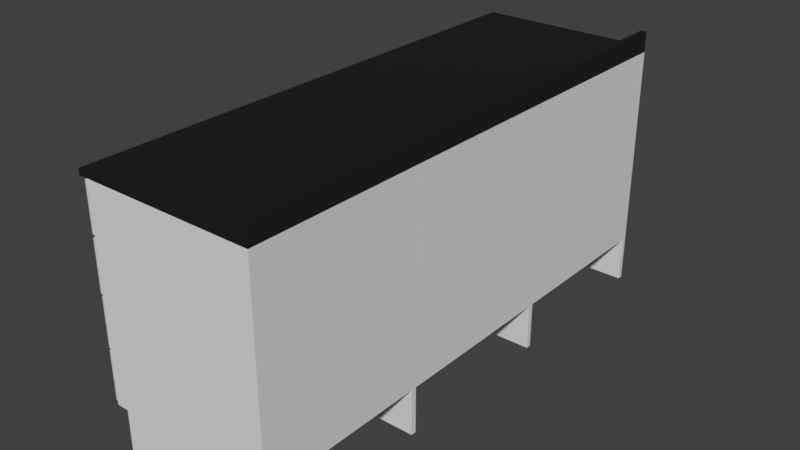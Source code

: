 # Source: CabinetGroup.blend  (saved by Blender 2.79.0; exported with 4.5.12 LTS)
import bpy
from mathutils import Matrix  # noqa: F401  (used for matrix-valued properties, if any)

bpy.ops.wm.read_factory_settings(use_empty=True)
scene = bpy.context.scene
scene.name = 'Scene'

# ---- collections
col_collection_1 = bpy.data.collections.new('Collection 1'); scene.collection.children.link(col_collection_1)

# ---- materials (node trees are filled in below, after node groups)
mat_cabinet_material = bpy.data.materials.new('Cabinet_material')
mat_cabinet_material.alpha_threshold = 0.0
mat_cabinet_material.roughness = 0.5
mat_baseboard_material = bpy.data.materials.new('Baseboard_material')
mat_baseboard_material.alpha_threshold = 0.0
mat_baseboard_material.roughness = 0.5
mat_door_material = bpy.data.materials.new('Door_material')
mat_door_material.alpha_threshold = 0.0
mat_door_material.roughness = 0.5
mat_countertop_material = bpy.data.materials.new('countertop_material')
mat_countertop_material.alpha_threshold = 0.0
mat_countertop_material.diffuse_color = (0.2, 0.2, 0.2, 1.0)
mat_countertop_material.roughness = 0.5
mat_drawer_material = bpy.data.materials.new('Drawer_material')
mat_drawer_material.alpha_threshold = 0.0
mat_drawer_material.diffuse_color = (0.6, 0.6, 0.6, 1.0)
mat_drawer_material.roughness = 0.5

# ---- material node trees
mat_cabinet_material.use_nodes = True; mat_cabinet_material.node_tree.nodes.clear()
_N = mat_cabinet_material.node_tree.nodes; _L = mat_cabinet_material.node_tree.links
n0 = _N.new('ShaderNodeOutputMaterial'); n0.name = 'Material Output'; n0.location = (1100, 160)
n1 = _N.new('ShaderNodeBsdfDiffuse'); n1.name = 'Diffuse BSDF'; n1.location = (200, 320)
n1.label = 'Diffuse BSDF'
n2 = _N.new('ShaderNodeBsdfAnisotropic'); n2.name = 'Glossy_0'; n2.location = (200, 0)
n2.distribution = 'GGX'
n2.inputs[1].default_value = 0.4472
n3 = _N.new('ShaderNodeMixShader'); n3.name = 'Mix_0'; n3.location = (500, 160)
n3.inputs[0].default_value = 0.1
_L.new(n1.outputs[0], n3.inputs[1])
_L.new(n2.outputs[0], n3.inputs[2])
_L.new(n3.outputs[0], n0.inputs[0])
n0.is_active_output = True
mat_baseboard_material.use_nodes = True; mat_baseboard_material.node_tree.nodes.clear()
_N = mat_baseboard_material.node_tree.nodes; _L = mat_baseboard_material.node_tree.links
n0 = _N.new('ShaderNodeOutputMaterial'); n0.name = 'Material Output'; n0.location = (1100, 160)
n1 = _N.new('ShaderNodeBsdfDiffuse'); n1.name = 'Diffuse BSDF'; n1.location = (200, 320)
n1.label = 'Diffuse BSDF'
n2 = _N.new('ShaderNodeBsdfAnisotropic'); n2.name = 'Glossy_0'; n2.location = (200, 0)
n2.distribution = 'GGX'
n2.inputs[1].default_value = 0.4472
n3 = _N.new('ShaderNodeMixShader'); n3.name = 'Mix_0'; n3.location = (500, 160)
n3.inputs[0].default_value = 0.1
_L.new(n1.outputs[0], n3.inputs[1])
_L.new(n2.outputs[0], n3.inputs[2])
_L.new(n3.outputs[0], n0.inputs[0])
n0.is_active_output = True
mat_door_material.use_nodes = True; mat_door_material.node_tree.nodes.clear()
_N = mat_door_material.node_tree.nodes; _L = mat_door_material.node_tree.links
n0 = _N.new('ShaderNodeOutputMaterial'); n0.name = 'Material Output'; n0.location = (1100, 160)
n1 = _N.new('ShaderNodeBsdfDiffuse'); n1.name = 'Diffuse BSDF'; n1.location = (200, 320)
n1.label = 'Diffuse BSDF'
n2 = _N.new('ShaderNodeBsdfAnisotropic'); n2.name = 'Glossy_0'; n2.location = (200, 0)
n2.distribution = 'GGX'
n2.inputs[1].default_value = 0.4472
n3 = _N.new('ShaderNodeMixShader'); n3.name = 'Mix_0'; n3.location = (500, 160)
n3.inputs[0].default_value = 0.1
_L.new(n1.outputs[0], n3.inputs[1])
_L.new(n2.outputs[0], n3.inputs[2])
_L.new(n3.outputs[0], n0.inputs[0])
n0.is_active_output = True
mat_countertop_material.use_nodes = True; mat_countertop_material.node_tree.nodes.clear()
_N = mat_countertop_material.node_tree.nodes; _L = mat_countertop_material.node_tree.links
n0 = _N.new('ShaderNodeOutputMaterial'); n0.name = 'Material Output'; n0.location = (1100, 160)
n1 = _N.new('ShaderNodeBsdfDiffuse'); n1.name = 'Diffuse BSDF'; n1.location = (200, 320)
n1.label = 'Diffuse BSDF'
n1.inputs[0].default_value = (0.0, 0.0, 0.0, 1.0)
n2 = _N.new('ShaderNodeBsdfAnisotropic'); n2.name = 'Glossy_0'; n2.location = (200, 0)
n2.distribution = 'GGX'
n2.inputs[1].default_value = 0.4472
n3 = _N.new('ShaderNodeMixShader'); n3.name = 'Mix_0'; n3.location = (500, 160)
n3.inputs[0].default_value = 0.15
_L.new(n1.outputs[0], n3.inputs[1])
_L.new(n2.outputs[0], n3.inputs[2])
_L.new(n3.outputs[0], n0.inputs[0])
n0.is_active_output = True
mat_drawer_material.use_nodes = True; mat_drawer_material.node_tree.nodes.clear()
_N = mat_drawer_material.node_tree.nodes; _L = mat_drawer_material.node_tree.links
n0 = _N.new('ShaderNodeOutputMaterial'); n0.name = 'Material Output'; n0.location = (1100, 160)
n1 = _N.new('ShaderNodeBsdfDiffuse'); n1.name = 'Diffuse BSDF'; n1.location = (200, 320)
n1.label = 'Diffuse BSDF'
n2 = _N.new('ShaderNodeBsdfAnisotropic'); n2.name = 'Glossy_0'; n2.location = (200, 0)
n2.distribution = 'GGX'
n2.inputs[1].default_value = 0.4472
n3 = _N.new('ShaderNodeMixShader'); n3.name = 'Mix_0'; n3.location = (500, 160)
n3.inputs[0].default_value = 0.2
_L.new(n1.outputs[0], n3.inputs[1])
_L.new(n2.outputs[0], n3.inputs[2])
_L.new(n3.outputs[0], n0.inputs[0])
n0.is_active_output = True

# ---- world
world_world = bpy.data.worlds.new('World'); scene.world = world_world
world_world.color = (0.05088, 0.05088, 0.05088)
world_world.use_sun_shadow = False
world_world.sun_shadow_jitter_overblur = 0.0
world_world.cycles.sampling_method = 'MANUAL'

# ---- meshes
me_cabinet1 = bpy.data.meshes.new('Cabinet1')
me_cabinet1.from_pydata([(0.0, 0.0, 0.0), (0.0, -0.59, 0.0), (0.0, -0.59, 0.7), (0.0, 0.0, 0.7), (0.6, 0.0, 0.0), (0.6, -0.59, 0.0), (0.6, -0.59, 0.7), (0.6, 0.0, 0.7), (0.018, -0.018, 0.018), (0.018, -0.59, 0.018), (0.018, -0.59, 0.682), (0.018, -0.018, 0.682), (0.582, -0.018, 0.018), (0.582, -0.59, 0.018), (0.582, -0.59, 0.682), (0.582, -0.018, 0.682), (0.018, -0.018, 0.35), (0.018, -0.59, 0.35), (0.018, -0.59, 0.332), (0.018, -0.018, 0.332), (0.582, -0.018, 0.35), (0.582, -0.59, 0.35), (0.582, -0.59, 0.332), (0.582, -0.018, 0.332)], [], [(0, 1, 2, 3), (4, 7, 6, 5), (0, 3, 7, 4), (0, 4, 5, 1), (3, 2, 6, 7), (8, 11, 10, 9), (12, 13, 14, 15), (8, 12, 15, 11), (8, 9, 13, 12), (11, 15, 14, 10), (1, 9, 10, 2), (2, 10, 14, 6), (6, 14, 13, 5), (5, 13, 9, 1), (16, 19, 18, 17), (20, 21, 22, 23), (16, 20, 23, 19), (16, 17, 21, 20), (19, 23, 22, 18), (17, 18, 22, 21)])
me_cabinet1.materials.append(mat_cabinet_material)
me_cabinet1.use_remesh_preserve_volume = False
me_cabinet1.use_remesh_preserve_attributes = False
me_cabinet1.use_mirror_vertex_groups = False
me_cabinet1.update()
me_baseboard1 = bpy.data.meshes.new('Baseboard1')
me_baseboard1.from_pydata([(0.0, 0.0, 0.0), (0.0, -0.018, 0.0), (0.0, -0.018, 0.16), (0.0, 0.0, 0.16), (0.6, 0.0, 0.0), (0.6, -0.018, 0.0), (0.6, -0.018, 0.16), (0.6, 0.0, 0.16), (0.0, 0.531, 0.0), (0.0, 0.531, 0.16), (0.018, 0.0, 0.0), (0.018, 0.531, 0.0), (0.018, 0.531, 0.16), (0.018, 0.0, 0.16)], [], [(0, 1, 2, 3), (4, 7, 6, 5), (0, 3, 7, 4), (0, 4, 5, 1), (3, 2, 6, 7), (1, 5, 6, 2), (0, 3, 9, 8), (10, 11, 12, 13), (0, 10, 13, 3), (0, 8, 11, 10), (3, 13, 12, 9), (8, 9, 12, 11)])
me_baseboard1.materials.append(mat_baseboard_material)
me_baseboard1.use_remesh_preserve_volume = False
me_baseboard1.use_remesh_preserve_attributes = False
me_baseboard1.use_mirror_vertex_groups = False
me_baseboard1.update()
me_cabinet1_door = bpy.data.meshes.new('Cabinet1_Door')
me_cabinet1_door.from_pydata([(-0.00524, 0.0, 0.0), (-0.00524, -0.018, 0.0), (-0.00524, -0.018, 0.698), (-0.00524, 0.0, 0.698), (-0.5938, 0.0, 0.0), (-0.5938, -0.018, 0.0), (-0.5938, -0.018, 0.698), (-0.5938, 0.0, 0.698)], [], [(0, 3, 2, 1), (4, 5, 6, 7), (0, 1, 5, 4), (3, 7, 6, 2), (0, 4, 7, 3), (1, 2, 6, 5)])
me_cabinet1_door.materials.append(mat_door_material)
me_cabinet1_door.use_remesh_preserve_volume = False
me_cabinet1_door.use_remesh_preserve_attributes = False
me_cabinet1_door.use_mirror_vertex_groups = False
me_cabinet1_door.update()
me_countertop1 = bpy.data.meshes.new('Countertop1')
me_countertop1.from_pydata([(0.0, 0.0, 0.0), (0.0, -0.62, 0.0), (0.0, -0.62, 0.02), (0.0, 0.0, 0.02), (1.8, 0.0, 0.0), (1.8, -0.62, 0.0), (1.8, -0.62, 0.02), (1.8, 0.0, 0.02), (0.0, 0.0, 0.02), (0.0, -0.02, 0.02), (0.0, -0.02, 0.07), (0.0, 0.0, 0.07), (1.8, 0.0, 0.02), (1.8, -0.02, 0.02), (1.8, -0.02, 0.07), (1.8, 0.0, 0.07)], [], [(0, 1, 2, 3), (4, 7, 6, 5), (0, 3, 7, 4), (0, 4, 5, 1), (3, 2, 6, 7), (1, 5, 6, 2), (8, 9, 10, 11), (12, 15, 14, 13), (8, 11, 15, 12), (8, 12, 13, 9), (11, 10, 14, 15), (9, 13, 14, 10)])
me_countertop1.materials.append(mat_countertop_material)
me_countertop1.use_remesh_preserve_volume = False
me_countertop1.use_remesh_preserve_attributes = False
me_countertop1.use_mirror_vertex_groups = False
me_countertop1.update()
me_cabinet2 = bpy.data.meshes.new('Cabinet2')
me_cabinet2.from_pydata([(0.0, 0.0, 0.0), (0.0, -0.59, 0.0), (0.0, -0.59, 0.7), (0.0, 0.0, 0.7), (0.6, 0.0, 0.0), (0.6, -0.59, 0.0), (0.6, -0.59, 0.7), (0.6, 0.0, 0.7), (0.018, -0.018, 0.018), (0.018, -0.59, 0.018), (0.018, -0.59, 0.682), (0.018, -0.018, 0.682), (0.582, -0.018, 0.018), (0.582, -0.59, 0.018), (0.582, -0.59, 0.682), (0.582, -0.018, 0.682), (0.018, -0.018, 0.35), (0.018, -0.59, 0.35), (0.018, -0.59, 0.332), (0.018, -0.018, 0.332), (0.582, -0.018, 0.35), (0.582, -0.59, 0.35), (0.582, -0.59, 0.332), (0.582, -0.018, 0.332)], [], [(0, 1, 2, 3), (4, 7, 6, 5), (0, 3, 7, 4), (0, 4, 5, 1), (3, 2, 6, 7), (8, 11, 10, 9), (12, 13, 14, 15), (8, 12, 15, 11), (8, 9, 13, 12), (11, 15, 14, 10), (1, 9, 10, 2), (2, 10, 14, 6), (6, 14, 13, 5), (5, 13, 9, 1), (16, 19, 18, 17), (20, 21, 22, 23), (16, 20, 23, 19), (16, 17, 21, 20), (19, 23, 22, 18), (17, 18, 22, 21)])
me_cabinet2.materials.append(mat_cabinet_material)
me_cabinet2.use_remesh_preserve_volume = False
me_cabinet2.use_remesh_preserve_attributes = False
me_cabinet2.use_mirror_vertex_groups = False
me_cabinet2.update()
me_baseboard2 = bpy.data.meshes.new('Baseboard2')
me_baseboard2.from_pydata([(0.0, 0.0, 0.0), (0.0, -0.018, 0.0), (0.0, -0.018, 0.16), (0.0, 0.0, 0.16), (0.6, 0.0, 0.0), (0.6, -0.018, 0.0), (0.6, -0.018, 0.16), (0.6, 0.0, 0.16), (0.0, 0.531, 0.0), (0.0, 0.531, 0.16), (0.018, 0.0, 0.0), (0.018, 0.531, 0.0), (0.018, 0.531, 0.16), (0.018, 0.0, 0.16)], [], [(0, 1, 2, 3), (4, 7, 6, 5), (0, 3, 7, 4), (0, 4, 5, 1), (3, 2, 6, 7), (1, 5, 6, 2), (0, 3, 9, 8), (10, 11, 12, 13), (0, 10, 13, 3), (0, 8, 11, 10), (3, 13, 12, 9), (8, 9, 12, 11)])
me_baseboard2.materials.append(mat_baseboard_material)
me_baseboard2.use_remesh_preserve_volume = False
me_baseboard2.use_remesh_preserve_attributes = False
me_baseboard2.use_mirror_vertex_groups = False
me_baseboard2.update()
me_cabinet2_door = bpy.data.meshes.new('Cabinet2_Door')
me_cabinet2_door.from_pydata([(-0.005732, 0.0, 0.0), (-0.005732, -0.018, 0.0), (-0.005732, -0.018, 0.698), (-0.005732, 0.0, 0.698), (-0.5933, 0.0, 0.0), (-0.5933, -0.018, 0.0), (-0.5933, -0.018, 0.698), (-0.5933, 0.0, 0.698)], [], [(0, 3, 2, 1), (4, 5, 6, 7), (0, 1, 5, 4), (3, 7, 6, 2), (0, 4, 7, 3), (1, 2, 6, 5)])
me_cabinet2_door.materials.append(mat_door_material)
me_cabinet2_door.use_remesh_preserve_volume = False
me_cabinet2_door.use_remesh_preserve_attributes = False
me_cabinet2_door.use_mirror_vertex_groups = False
me_cabinet2_door.update()
me_cabinet3 = bpy.data.meshes.new('Cabinet3')
me_cabinet3.from_pydata([(0.0, 0.0, 0.0), (0.0, -0.59, 0.0), (0.0, -0.59, 0.7), (0.0, 0.0, 0.7), (0.6, 0.0, 0.0), (0.6, -0.59, 0.0), (0.6, -0.59, 0.7), (0.6, 0.0, 0.7), (0.018, -0.018, 0.018), (0.018, -0.59, 0.018), (0.018, -0.59, 0.682), (0.018, -0.018, 0.682), (0.582, -0.018, 0.018), (0.582, -0.59, 0.018), (0.582, -0.59, 0.682), (0.582, -0.018, 0.682)], [], [(0, 1, 2, 3), (4, 7, 6, 5), (0, 3, 7, 4), (0, 4, 5, 1), (3, 2, 6, 7), (8, 11, 10, 9), (12, 13, 14, 15), (8, 12, 15, 11), (8, 9, 13, 12), (11, 15, 14, 10), (1, 9, 10, 2), (2, 10, 14, 6), (6, 14, 13, 5), (5, 13, 9, 1)])
me_cabinet3.materials.append(mat_cabinet_material)
me_cabinet3.use_remesh_preserve_volume = False
me_cabinet3.use_remesh_preserve_attributes = False
me_cabinet3.use_mirror_vertex_groups = False
me_cabinet3.update()
me_baseboard3 = bpy.data.meshes.new('Baseboard3')
me_baseboard3.from_pydata([(0.0, 0.0, 0.0), (0.0, -0.018, 0.0), (0.0, -0.018, 0.16), (0.0, 0.0, 0.16), (0.6, 0.0, 0.0), (0.6, -0.018, 0.0), (0.6, -0.018, 0.16), (0.6, 0.0, 0.16), (0.0, 0.531, 0.0), (0.0, 0.531, 0.16), (0.018, 0.0, 0.0), (0.018, 0.531, 0.0), (0.018, 0.531, 0.16), (0.018, 0.0, 0.16), (0.582, 0.0, 0.0), (0.582, 0.531, 0.0), (0.582, 0.531, 0.16), (0.582, 0.0, 0.16), (0.6, 0.531, 0.0), (0.6, 0.531, 0.16)], [], [(0, 1, 2, 3), (4, 7, 6, 5), (0, 3, 7, 4), (0, 4, 5, 1), (3, 2, 6, 7), (1, 5, 6, 2), (0, 3, 9, 8), (10, 11, 12, 13), (0, 10, 13, 3), (0, 8, 11, 10), (3, 13, 12, 9), (8, 9, 12, 11), (14, 17, 16, 15), (4, 18, 19, 7), (14, 4, 7, 17), (14, 15, 18, 4), (17, 7, 19, 16), (15, 16, 19, 18)])
me_baseboard3.materials.append(mat_baseboard_material)
me_baseboard3.use_remesh_preserve_volume = False
me_baseboard3.use_remesh_preserve_attributes = False
me_baseboard3.use_mirror_vertex_groups = False
me_baseboard3.update()
me_drawer = bpy.data.meshes.new('Drawer')
me_drawer.from_pydata([(0.008276, 0.0, 0.002371), (0.008276, -0.018, 0.002371), (0.008276, -0.018, 0.1709), (0.008276, 0.0, 0.1709), (0.5917, 0.0, 0.002371), (0.5917, -0.018, 0.002371), (0.5917, -0.018, 0.1709), (0.5917, 0.0, 0.1709), (0.02578, 0.0, 0.01981), (0.02578, 0.572, 0.01981), (0.5742, 0.572, 0.01981), (0.5742, 0.0, 0.01981), (0.04328, 0.0, 0.01981), (0.04328, 0.554, 0.01981), (0.5567, 0.554, 0.01981), (0.5567, 0.0, 0.01981), (0.02578, 0.0, 0.1204), (0.02578, 0.572, 0.1204), (0.5742, 0.572, 0.1204), (0.5742, 0.0, 0.1204), (0.04328, 0.0, 0.1204), (0.04328, 0.554, 0.1204), (0.5567, 0.554, 0.1204), (0.5567, 0.0, 0.1204)], [], [(0, 1, 2, 3), (4, 7, 6, 5), (0, 3, 7, 4), (0, 4, 5, 1), (3, 2, 6, 7), (1, 5, 6, 2), (8, 9, 13, 12), (13, 9, 10, 14), (14, 10, 11, 15), (12, 13, 14, 15), (16, 20, 21, 17), (21, 22, 18, 17), (22, 23, 19, 18), (8, 16, 17, 9), (9, 17, 18, 10), (10, 18, 19, 11), (12, 13, 21, 20), (13, 14, 22, 21), (14, 15, 23, 22)])
me_drawer.materials.append(mat_drawer_material)
me_drawer.use_remesh_preserve_volume = False
me_drawer.use_remesh_preserve_attributes = False
me_drawer.use_mirror_vertex_groups = False
me_drawer.update()
me_drawer_001 = bpy.data.meshes.new('Drawer.001')
me_drawer_001.from_pydata([(0.008308, 0.0, 0.003636), (0.008308, -0.018, 0.003636), (0.008308, -0.018, 0.1693), (0.008308, 0.0, 0.1693), (0.5917, 0.0, 0.003636), (0.5917, -0.018, 0.003636), (0.5917, -0.018, 0.1693), (0.5917, 0.0, 0.1693), (0.02581, 0.0, 0.02077), (0.02581, 0.572, 0.02077), (0.5742, 0.572, 0.02077), (0.5742, 0.0, 0.02077), (0.04331, 0.0, 0.02077), (0.04331, 0.554, 0.02077), (0.5567, 0.554, 0.02077), (0.5567, 0.0, 0.02077), (0.02581, 0.0, 0.1196), (0.02581, 0.572, 0.1196), (0.5742, 0.572, 0.1196), (0.5742, 0.0, 0.1196), (0.04331, 0.0, 0.1196), (0.04331, 0.554, 0.1196), (0.5567, 0.554, 0.1196), (0.5567, 0.0, 0.1196)], [], [(0, 1, 2, 3), (4, 7, 6, 5), (0, 3, 7, 4), (0, 4, 5, 1), (3, 2, 6, 7), (1, 5, 6, 2), (8, 9, 13, 12), (13, 9, 10, 14), (14, 10, 11, 15), (12, 13, 14, 15), (16, 20, 21, 17), (21, 22, 18, 17), (22, 23, 19, 18), (8, 16, 17, 9), (9, 17, 18, 10), (10, 18, 19, 11), (12, 13, 21, 20), (13, 14, 22, 21), (14, 15, 23, 22)])
me_drawer_001.materials.append(mat_drawer_material)
me_drawer_001.use_remesh_preserve_volume = False
me_drawer_001.use_remesh_preserve_attributes = False
me_drawer_001.use_mirror_vertex_groups = False
me_drawer_001.update()
me_drawer_002 = bpy.data.meshes.new('Drawer.002')
me_drawer_002.from_pydata([(0.006458, 0.0, 0.001899), (0.006458, -0.018, 0.001899), (0.006458, -0.018, 0.1715), (0.006458, 0.0, 0.1715), (0.5935, 0.0, 0.001899), (0.5935, -0.018, 0.001899), (0.5935, -0.018, 0.1715), (0.5935, 0.0, 0.1715), (0.02407, 0.0, 0.01945), (0.02407, 0.572, 0.01945), (0.5759, 0.572, 0.01945), (0.5759, 0.0, 0.01945), (0.04168, 0.0, 0.01945), (0.04168, 0.554, 0.01945), (0.5583, 0.554, 0.01945), (0.5583, 0.0, 0.01945), (0.02407, 0.0, 0.1206), (0.02407, 0.572, 0.1206), (0.5759, 0.572, 0.1206), (0.5759, 0.0, 0.1206), (0.04168, 0.0, 0.1206), (0.04168, 0.554, 0.1206), (0.5583, 0.554, 0.1206), (0.5583, 0.0, 0.1206)], [], [(0, 1, 2, 3), (4, 7, 6, 5), (0, 3, 7, 4), (0, 4, 5, 1), (3, 2, 6, 7), (1, 5, 6, 2), (8, 9, 13, 12), (13, 9, 10, 14), (14, 10, 11, 15), (12, 13, 14, 15), (16, 20, 21, 17), (21, 22, 18, 17), (22, 23, 19, 18), (8, 16, 17, 9), (9, 17, 18, 10), (10, 18, 19, 11), (12, 13, 21, 20), (13, 14, 22, 21), (14, 15, 23, 22)])
me_drawer_002.materials.append(mat_drawer_material)
me_drawer_002.use_remesh_preserve_volume = False
me_drawer_002.use_remesh_preserve_attributes = False
me_drawer_002.use_mirror_vertex_groups = False
me_drawer_002.update()
me_drawer_003 = bpy.data.meshes.new('Drawer.003')
me_drawer_003.from_pydata([(0.006374, 0.0, 0.006474), (0.006374, -0.018, 0.006474), (0.006374, -0.018, 0.1656), (0.006374, 0.0, 0.1656), (0.5936, 0.0, 0.006474), (0.5936, -0.018, 0.006474), (0.5936, -0.018, 0.1656), (0.5936, 0.0, 0.1656), (0.02399, 0.0, 0.02293), (0.02399, 0.572, 0.02293), (0.576, 0.572, 0.02293), (0.576, 0.0, 0.02293), (0.04161, 0.0, 0.02293), (0.04161, 0.554, 0.02293), (0.5584, 0.554, 0.02293), (0.5584, 0.0, 0.02293), (0.02399, 0.0, 0.1178), (0.02399, 0.572, 0.1178), (0.576, 0.572, 0.1178), (0.576, 0.0, 0.1178), (0.04161, 0.0, 0.1178), (0.04161, 0.554, 0.1178), (0.5584, 0.554, 0.1178), (0.5584, 0.0, 0.1178)], [], [(0, 1, 2, 3), (4, 7, 6, 5), (0, 3, 7, 4), (0, 4, 5, 1), (3, 2, 6, 7), (1, 5, 6, 2), (8, 9, 13, 12), (13, 9, 10, 14), (14, 10, 11, 15), (12, 13, 14, 15), (16, 20, 21, 17), (21, 22, 18, 17), (22, 23, 19, 18), (8, 16, 17, 9), (9, 17, 18, 10), (10, 18, 19, 11), (12, 13, 21, 20), (13, 14, 22, 21), (14, 15, 23, 22)])
me_drawer_003.materials.append(mat_drawer_material)
me_drawer_003.use_remesh_preserve_volume = False
me_drawer_003.use_remesh_preserve_attributes = False
me_drawer_003.use_mirror_vertex_groups = False
me_drawer_003.update()

# ---- objects
ob_cabinetgroup = bpy.data.objects.new('CabinetGroup', None)
ob_cabinet1 = bpy.data.objects.new('Cabinet1', me_cabinet1)
ob_baseboard1 = bpy.data.objects.new('Baseboard1', me_baseboard1)
ob_cabinet1_door = bpy.data.objects.new('Cabinet1_Door', me_cabinet1_door)
ob_countertop1 = bpy.data.objects.new('Countertop1', me_countertop1)
ob_cabinet2 = bpy.data.objects.new('Cabinet2', me_cabinet2)
ob_baseboard2 = bpy.data.objects.new('Baseboard2', me_baseboard2)
ob_cabinet2_door = bpy.data.objects.new('Cabinet2_Door', me_cabinet2_door)
ob_cabinet3 = bpy.data.objects.new('Cabinet3', me_cabinet3)
ob_baseboard3 = bpy.data.objects.new('Baseboard3', me_baseboard3)
ob_drawer = bpy.data.objects.new('Drawer', me_drawer)
ob_drawer_001 = bpy.data.objects.new('Drawer.001', me_drawer_001)
ob_drawer_002 = bpy.data.objects.new('Drawer.002', me_drawer_002)
ob_drawer_003 = bpy.data.objects.new('Drawer.003', me_drawer_003)

# ---- transforms, parenting, visibility, modifiers, constraints
ob_cabinetgroup.location = (0.0, 0.0, 0.0)
ob_cabinetgroup.empty_image_offset = (0.0, 0.0)
ob_cabinetgroup.lineart.crease_threshold = 0.0
ob_cabinet1.parent = ob_cabinetgroup
ob_cabinet1.matrix_parent_inverse = Matrix(((1.0, 0.0, 0.0, -2.998), (0.0, 1.0, 0.0, -2.114), (0.0, 0.0, 1.0, -0.0), (0.0, 0.0, 0.0, 1.0)))
ob_cabinet1.location = (2.998, 2.114, 0.16)
ob_cabinet1.rotation_euler = (0.0, -0.0, -1.571)
ob_cabinet1.lineart.crease_threshold = 0.0
ob_baseboard1.parent = ob_cabinet1
ob_baseboard1.location = (0.0, -0.531, -0.16)
ob_baseboard1.lineart.crease_threshold = 0.0
ob_cabinet1_door.parent = ob_cabinet1
ob_cabinet1_door.location = (0.599, -0.591, 0.0)
ob_cabinet1_door.lock_rotation = (True, True, False)
ob_cabinet1_door.lineart.crease_threshold = 0.0
ob_countertop1.parent = ob_cabinet1
ob_countertop1.location = (0.0, 0.0, 0.7)
ob_countertop1.lineart.crease_threshold = 0.0
ob_cabinet2.parent = ob_cabinetgroup
ob_cabinet2.matrix_parent_inverse = Matrix(((1.0, 0.0, 0.0, -2.998), (0.0, 1.0, 0.0, -2.114), (0.0, 0.0, 1.0, -0.0), (0.0, 0.0, 0.0, 1.0)))
ob_cabinet2.location = (2.998, 1.514, 0.16)
ob_cabinet2.rotation_euler = (0.0, -0.0, -1.571)
ob_cabinet2.lineart.crease_threshold = 0.0
ob_baseboard2.parent = ob_cabinet2
ob_baseboard2.location = (0.0, -0.531, -0.16)
ob_baseboard2.lineart.crease_threshold = 0.0
ob_cabinet2_door.parent = ob_cabinet2
ob_cabinet2_door.location = (0.599, -0.591, 0.0)
ob_cabinet2_door.lock_rotation = (True, True, False)
ob_cabinet2_door.lineart.crease_threshold = 0.0
ob_cabinet3.parent = ob_cabinetgroup
ob_cabinet3.matrix_parent_inverse = Matrix(((1.0, 0.0, 0.0, -2.998), (0.0, 1.0, 0.0, -2.114), (0.0, 0.0, 1.0, -0.0), (0.0, 0.0, 0.0, 1.0)))
ob_cabinet3.location = (2.998, 0.9137, 0.16)
ob_cabinet3.rotation_euler = (0.0, -0.0, -1.571)
ob_cabinet3.lineart.crease_threshold = 0.0
ob_baseboard3.parent = ob_cabinet3
ob_baseboard3.location = (0.0, -0.531, -0.16)
ob_baseboard3.lineart.crease_threshold = 0.0
ob_drawer.parent = ob_cabinet3
ob_drawer.location = (0.0, -0.59, 0.0)
ob_drawer.lock_location = (True, False, True)
ob_drawer.lineart.crease_threshold = 0.0
ob_drawer_001.parent = ob_cabinet3
ob_drawer_001.location = (0.0, -0.59, 0.175)
ob_drawer_001.lock_location = (True, False, True)
ob_drawer_001.lineart.crease_threshold = 0.0
ob_drawer_002.parent = ob_cabinet3
ob_drawer_002.location = (0.0, -0.59, 0.35)
ob_drawer_002.lock_location = (True, False, True)
ob_drawer_002.lineart.crease_threshold = 0.0
ob_drawer_003.parent = ob_cabinet3
ob_drawer_003.location = (0.0, -0.59, 0.525)
ob_drawer_003.lock_location = (True, False, True)
ob_drawer_003.lineart.crease_threshold = 0.0

# ---- collection membership
col_collection_1.objects.link(ob_cabinetgroup)
col_collection_1.objects.link(ob_cabinet1)
col_collection_1.objects.link(ob_baseboard1)
col_collection_1.objects.link(ob_cabinet1_door)
col_collection_1.objects.link(ob_countertop1)
col_collection_1.objects.link(ob_cabinet2)
col_collection_1.objects.link(ob_baseboard2)
col_collection_1.objects.link(ob_cabinet2_door)
col_collection_1.objects.link(ob_cabinet3)
col_collection_1.objects.link(ob_baseboard3)
col_collection_1.objects.link(ob_drawer)
col_collection_1.objects.link(ob_drawer_001)
col_collection_1.objects.link(ob_drawer_002)
col_collection_1.objects.link(ob_drawer_003)

# ---- scene / render settings (as saved in the file)
scene.frame_start = 1; scene.frame_end = 250; scene.frame_set(1)
scene.render.engine = 'CYCLES'
scene.render.resolution_percentage = 50
scene.render.dither_intensity = 0.0
scene.cycles.use_denoising = False
scene.cycles.samples = 128
scene.cycles.sampling_pattern = 'TABULATED_SOBOL'
scene.cycles.use_adaptive_sampling = False
scene.cycles.use_light_tree = False
scene.cycles.blur_glossy = 0.0
scene.cycles.sample_clamp_indirect = 0.0
scene.view_settings.view_transform = 'Standard'
bpy.context.view_layer.update()

# ---- added for rendering (the .blend has no active camera and no usable light): camera, sun
cam_auto = bpy.data.cameras.new('AutoCamera')
cam_auto.lens = 50.0
cam_auto.sensor_width = 36.0
cam_auto.clip_end = 1000.0
ob_auto_camera = bpy.data.objects.new('AutoCamera', cam_auto)
scene.collection.objects.link(ob_auto_camera)
ob_auto_camera.location = (1.65036, -3.25244, 2.03329)
ob_auto_camera.rotation_euler = (1.09748, -7.21219e-08, 0.694738)
scene.camera = ob_auto_camera
light_auto_sun = bpy.data.lights.new('AutoSun', 'SUN')
light_auto_sun.energy = 3.0
light_auto_sun.angle = 0.0523599
ob_auto_sun = bpy.data.objects.new('AutoSun', light_auto_sun)
scene.collection.objects.link(ob_auto_sun)
ob_auto_sun.rotation_euler = (0.872665, 0.174533, 0.523599)
bpy.context.view_layer.update()
